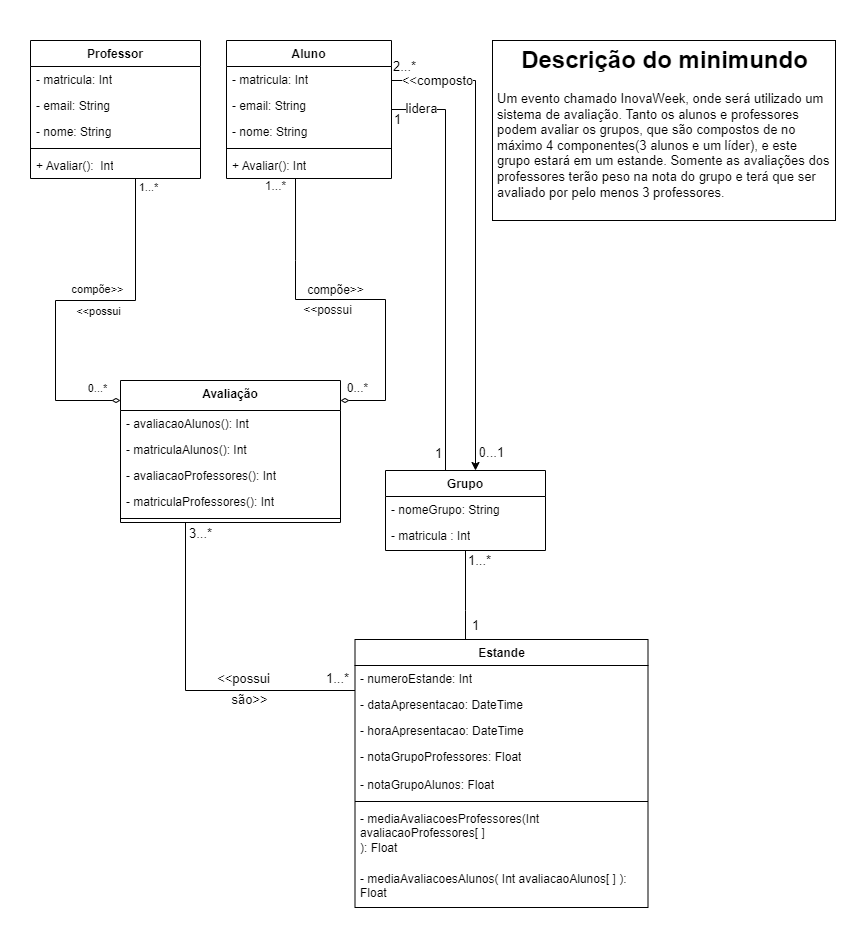

The diagram above was exported from draw.io. Its source (the exported page's mxGraphModel, read from the mxfile embedded in the PNG):
<mxGraphModel dx="683" dy="372" grid="1" gridSize="10" guides="1" tooltips="1" connect="1" arrows="1" fold="1" page="1" pageScale="1" pageWidth="827" pageHeight="1169" math="0" shadow="0">
  <root>
    <mxCell id="0" />
    <mxCell id="1" parent="0" />
    <mxCell id="Qt1BKMFeOCnHc9ZQUntC-31" style="edgeStyle=orthogonalEdgeStyle;rounded=0;orthogonalLoop=1;jettySize=auto;html=1;endArrow=none;endFill=0;" parent="1" edge="1">
      <mxGeometry relative="1" as="geometry">
        <Array as="points">
          <mxPoint x="270" y="148" />
        </Array>
        <mxPoint x="268.5" y="148" as="sourcePoint" />
        <mxPoint x="270.02857142857147" y="230" as="targetPoint" />
      </mxGeometry>
    </mxCell>
    <mxCell id="Qt1BKMFeOCnHc9ZQUntC-40" value="&lt;font style=&quot;font-size: 12px;&quot;&gt;compõe&amp;gt;&amp;gt;&lt;/font&gt;" style="edgeLabel;html=1;align=center;verticalAlign=middle;resizable=0;points=[];" parent="Qt1BKMFeOCnHc9ZQUntC-31" vertex="1" connectable="0">
      <mxGeometry x="-0.7867" relative="1" as="geometry">
        <mxPoint x="40" y="104" as="offset" />
      </mxGeometry>
    </mxCell>
    <mxCell id="Qt1BKMFeOCnHc9ZQUntC-41" value="&lt;font style=&quot;font-size: 12px;&quot;&gt;0...*&lt;/font&gt;" style="edgeLabel;html=1;align=center;verticalAlign=middle;resizable=0;points=[];" parent="Qt1BKMFeOCnHc9ZQUntC-31" vertex="1" connectable="0">
      <mxGeometry x="0.6933" y="1" relative="1" as="geometry">
        <mxPoint x="61" y="141" as="offset" />
      </mxGeometry>
    </mxCell>
    <mxCell id="c773UUwkIIUoPZp8bOb4-1" style="edgeStyle=orthogonalEdgeStyle;rounded=0;orthogonalLoop=1;jettySize=auto;html=1;endArrow=none;endFill=0;" parent="1" source="uE-dpMH4UthVh5TPI-2E-33" target="uE-dpMH4UthVh5TPI-2E-43" edge="1">
      <mxGeometry relative="1" as="geometry">
        <Array as="points">
          <mxPoint x="160" y="660" />
        </Array>
      </mxGeometry>
    </mxCell>
    <mxCell id="c773UUwkIIUoPZp8bOb4-2" value="&lt;font style=&quot;font-size: 13px;&quot;&gt;&amp;lt;&amp;lt;possui&lt;/font&gt;" style="edgeLabel;html=1;align=center;verticalAlign=middle;resizable=0;points=[];" parent="c773UUwkIIUoPZp8bOb4-1" vertex="1" connectable="0">
      <mxGeometry x="0.194" y="2" relative="1" as="geometry">
        <mxPoint x="24" y="-10" as="offset" />
      </mxGeometry>
    </mxCell>
    <mxCell id="c773UUwkIIUoPZp8bOb4-3" value="&lt;font style=&quot;font-size: 13px;&quot;&gt;são&amp;gt;&amp;gt;&lt;/font&gt;" style="edgeLabel;html=1;align=center;verticalAlign=middle;resizable=0;points=[];" parent="c773UUwkIIUoPZp8bOb4-1" vertex="1" connectable="0">
      <mxGeometry x="0.3705" y="1" relative="1" as="geometry">
        <mxPoint y="10" as="offset" />
      </mxGeometry>
    </mxCell>
    <mxCell id="c773UUwkIIUoPZp8bOb4-4" value="&lt;font style=&quot;font-size: 13px;&quot;&gt;1...*&lt;/font&gt;" style="edgeLabel;html=1;align=center;verticalAlign=middle;resizable=0;points=[];" parent="c773UUwkIIUoPZp8bOb4-1" vertex="1" connectable="0">
      <mxGeometry x="0.9001" y="1" relative="1" as="geometry">
        <mxPoint x="-1" y="-11" as="offset" />
      </mxGeometry>
    </mxCell>
    <mxCell id="c773UUwkIIUoPZp8bOb4-5" value="&lt;font style=&quot;font-size: 13px;&quot;&gt;3...*&lt;/font&gt;" style="edgeLabel;html=1;align=center;verticalAlign=middle;resizable=0;points=[];" parent="c773UUwkIIUoPZp8bOb4-1" vertex="1" connectable="0">
      <mxGeometry x="-0.9641" relative="1" as="geometry">
        <mxPoint x="15" y="5" as="offset" />
      </mxGeometry>
    </mxCell>
    <mxCell id="uE-dpMH4UthVh5TPI-2E-33" value="Avaliação" style="swimlane;fontStyle=1;align=center;verticalAlign=top;childLayout=stackLayout;horizontal=1;startSize=30;horizontalStack=0;resizeParent=1;resizeParentMax=0;resizeLast=0;collapsible=1;marginBottom=0;whiteSpace=wrap;html=1;" parent="1" vertex="1">
      <mxGeometry x="95" y="350" width="220" height="142" as="geometry" />
    </mxCell>
    <mxCell id="uE-dpMH4UthVh5TPI-2E-37" value="- avaliacaoAlunos(): Int" style="text;strokeColor=none;fillColor=none;align=left;verticalAlign=top;spacingLeft=4;spacingRight=4;overflow=hidden;rotatable=0;points=[[0,0.5],[1,0.5]];portConstraint=eastwest;whiteSpace=wrap;html=1;" parent="uE-dpMH4UthVh5TPI-2E-33" vertex="1">
      <mxGeometry y="30" width="220" height="26" as="geometry" />
    </mxCell>
    <mxCell id="uE-dpMH4UthVh5TPI-2E-53" value="- matriculaAlunos(): Int" style="text;strokeColor=none;fillColor=none;align=left;verticalAlign=top;spacingLeft=4;spacingRight=4;overflow=hidden;rotatable=0;points=[[0,0.5],[1,0.5]];portConstraint=eastwest;whiteSpace=wrap;html=1;" parent="uE-dpMH4UthVh5TPI-2E-33" vertex="1">
      <mxGeometry y="56" width="220" height="26" as="geometry" />
    </mxCell>
    <mxCell id="uE-dpMH4UthVh5TPI-2E-51" value="- avaliacaoProfessores(): Int" style="text;strokeColor=none;fillColor=none;align=left;verticalAlign=top;spacingLeft=4;spacingRight=4;overflow=hidden;rotatable=0;points=[[0,0.5],[1,0.5]];portConstraint=eastwest;whiteSpace=wrap;html=1;" parent="uE-dpMH4UthVh5TPI-2E-33" vertex="1">
      <mxGeometry y="82" width="220" height="26" as="geometry" />
    </mxCell>
    <mxCell id="uE-dpMH4UthVh5TPI-2E-42" value="- matriculaProfessores(): Int" style="text;strokeColor=none;fillColor=none;align=left;verticalAlign=top;spacingLeft=4;spacingRight=4;overflow=hidden;rotatable=0;points=[[0,0.5],[1,0.5]];portConstraint=eastwest;whiteSpace=wrap;html=1;" parent="uE-dpMH4UthVh5TPI-2E-33" vertex="1">
      <mxGeometry y="108" width="220" height="26" as="geometry" />
    </mxCell>
    <mxCell id="uE-dpMH4UthVh5TPI-2E-35" value="" style="line;strokeWidth=1;fillColor=none;align=left;verticalAlign=middle;spacingTop=-1;spacingLeft=3;spacingRight=3;rotatable=0;labelPosition=right;points=[];portConstraint=eastwest;strokeColor=inherit;" parent="uE-dpMH4UthVh5TPI-2E-33" vertex="1">
      <mxGeometry y="134" width="220" height="8" as="geometry" />
    </mxCell>
    <mxCell id="Qt1BKMFeOCnHc9ZQUntC-32" style="edgeStyle=orthogonalEdgeStyle;rounded=0;orthogonalLoop=1;jettySize=auto;html=1;endArrow=diamondThin;endFill=0;" parent="1" target="uE-dpMH4UthVh5TPI-2E-33" edge="1">
      <mxGeometry relative="1" as="geometry">
        <mxPoint x="270" y="230" as="sourcePoint" />
        <Array as="points">
          <mxPoint x="270" y="269" />
          <mxPoint x="360" y="269" />
          <mxPoint x="360" y="370" />
        </Array>
      </mxGeometry>
    </mxCell>
    <mxCell id="Qt1BKMFeOCnHc9ZQUntC-38" value="&lt;font style=&quot;font-size: 12px;&quot;&gt;&amp;lt;&amp;lt;possui&lt;/font&gt;" style="edgeLabel;html=1;align=center;verticalAlign=middle;resizable=0;points=[];" parent="Qt1BKMFeOCnHc9ZQUntC-32" vertex="1" connectable="0">
      <mxGeometry x="0.7333" relative="1" as="geometry">
        <mxPoint x="-50" y="-90" as="offset" />
      </mxGeometry>
    </mxCell>
    <mxCell id="Qt1BKMFeOCnHc9ZQUntC-39" value="&lt;font style=&quot;font-size: 12px;&quot;&gt;1...*&lt;/font&gt;" style="edgeLabel;html=1;align=center;verticalAlign=middle;resizable=0;points=[];" parent="Qt1BKMFeOCnHc9ZQUntC-32" vertex="1" connectable="0">
      <mxGeometry x="-0.8716" relative="1" as="geometry">
        <mxPoint x="-20" y="-92" as="offset" />
      </mxGeometry>
    </mxCell>
    <mxCell id="uE-dpMH4UthVh5TPI-2E-43" value="Estande" style="swimlane;fontStyle=1;align=center;verticalAlign=top;childLayout=stackLayout;horizontal=1;startSize=26;horizontalStack=0;resizeParent=1;resizeParentMax=0;resizeLast=0;collapsible=1;marginBottom=0;whiteSpace=wrap;html=1;" parent="1" vertex="1">
      <mxGeometry x="329.5" y="609" width="293" height="268" as="geometry" />
    </mxCell>
    <mxCell id="Stywcy1ySIEhhJxQaDxB-2" value="- numeroEstande: Int" style="text;strokeColor=none;fillColor=none;align=left;verticalAlign=top;spacingLeft=4;spacingRight=4;overflow=hidden;rotatable=0;points=[[0,0.5],[1,0.5]];portConstraint=eastwest;whiteSpace=wrap;html=1;" parent="uE-dpMH4UthVh5TPI-2E-43" vertex="1">
      <mxGeometry y="26" width="293" height="26" as="geometry" />
    </mxCell>
    <mxCell id="Qt1BKMFeOCnHc9ZQUntC-2" value="- dataApresentacao: DateTime" style="text;strokeColor=none;fillColor=none;align=left;verticalAlign=top;spacingLeft=4;spacingRight=4;overflow=hidden;rotatable=0;points=[[0,0.5],[1,0.5]];portConstraint=eastwest;whiteSpace=wrap;html=1;" parent="uE-dpMH4UthVh5TPI-2E-43" vertex="1">
      <mxGeometry y="52" width="293" height="26" as="geometry" />
    </mxCell>
    <mxCell id="Qt1BKMFeOCnHc9ZQUntC-1" value="- horaApresentacao: DateTime" style="text;strokeColor=none;fillColor=none;align=left;verticalAlign=top;spacingLeft=4;spacingRight=4;overflow=hidden;rotatable=0;points=[[0,0.5],[1,0.5]];portConstraint=eastwest;whiteSpace=wrap;html=1;" parent="uE-dpMH4UthVh5TPI-2E-43" vertex="1">
      <mxGeometry y="78" width="293" height="26" as="geometry" />
    </mxCell>
    <mxCell id="uE-dpMH4UthVh5TPI-2E-44" value="- notaGrupoProfessores:&amp;nbsp;Float" style="text;strokeColor=none;fillColor=none;align=left;verticalAlign=top;spacingLeft=4;spacingRight=4;overflow=hidden;rotatable=0;points=[[0,0.5],[1,0.5]];portConstraint=eastwest;whiteSpace=wrap;html=1;" parent="uE-dpMH4UthVh5TPI-2E-43" vertex="1">
      <mxGeometry y="104" width="293" height="28" as="geometry" />
    </mxCell>
    <mxCell id="Qt1BKMFeOCnHc9ZQUntC-24" value="- notaGrupoAlunos:&amp;nbsp;Float" style="text;strokeColor=none;fillColor=none;align=left;verticalAlign=top;spacingLeft=4;spacingRight=4;overflow=hidden;rotatable=0;points=[[0,0.5],[1,0.5]];portConstraint=eastwest;whiteSpace=wrap;html=1;" parent="uE-dpMH4UthVh5TPI-2E-43" vertex="1">
      <mxGeometry y="132" width="293" height="26" as="geometry" />
    </mxCell>
    <mxCell id="uE-dpMH4UthVh5TPI-2E-45" value="" style="line;strokeWidth=1;fillColor=none;align=left;verticalAlign=middle;spacingTop=-1;spacingLeft=3;spacingRight=3;rotatable=0;labelPosition=right;points=[];portConstraint=eastwest;strokeColor=inherit;" parent="uE-dpMH4UthVh5TPI-2E-43" vertex="1">
      <mxGeometry y="158" width="293" height="8" as="geometry" />
    </mxCell>
    <mxCell id="Qt1BKMFeOCnHc9ZQUntC-30" value="- mediaAvaliacoesProfessores(Int avaliacaoProfessores[ ]&lt;br&gt;): Float" style="text;strokeColor=none;fillColor=none;align=left;verticalAlign=top;spacingLeft=4;spacingRight=4;overflow=hidden;rotatable=0;points=[[0,0.5],[1,0.5]];portConstraint=eastwest;whiteSpace=wrap;html=1;" parent="uE-dpMH4UthVh5TPI-2E-43" vertex="1">
      <mxGeometry y="166" width="293" height="60" as="geometry" />
    </mxCell>
    <mxCell id="Qt1BKMFeOCnHc9ZQUntC-23" value="- mediaAvaliacoesAlunos( Int avaliacaoAlunos[ ] ):&amp;nbsp; Float" style="text;strokeColor=none;fillColor=none;align=left;verticalAlign=top;spacingLeft=4;spacingRight=4;overflow=hidden;rotatable=0;points=[[0,0.5],[1,0.5]];portConstraint=eastwest;whiteSpace=wrap;html=1;" parent="uE-dpMH4UthVh5TPI-2E-43" vertex="1">
      <mxGeometry y="226" width="293" height="42" as="geometry" />
    </mxCell>
    <mxCell id="Oa6qEMabjIctcz9IKZKd-18" style="edgeStyle=orthogonalEdgeStyle;rounded=0;orthogonalLoop=1;jettySize=auto;html=1;" parent="1" source="Stywcy1ySIEhhJxQaDxB-3" target="Oa6qEMabjIctcz9IKZKd-2" edge="1">
      <mxGeometry relative="1" as="geometry">
        <Array as="points">
          <mxPoint x="450" y="50" />
        </Array>
      </mxGeometry>
    </mxCell>
    <mxCell id="Oa6qEMabjIctcz9IKZKd-23" value="&lt;font style=&quot;font-size: 13px;&quot;&gt;0...1&lt;/font&gt;" style="edgeLabel;html=1;align=center;verticalAlign=middle;resizable=0;points=[];" parent="Oa6qEMabjIctcz9IKZKd-18" vertex="1" connectable="0">
      <mxGeometry x="0.9254" y="-1" relative="1" as="geometry">
        <mxPoint x="17" as="offset" />
      </mxGeometry>
    </mxCell>
    <mxCell id="Oa6qEMabjIctcz9IKZKd-24" value="&lt;font style=&quot;font-size: 13px;&quot;&gt;2...*&lt;/font&gt;" style="edgeLabel;html=1;align=center;verticalAlign=middle;resizable=0;points=[];" parent="Oa6qEMabjIctcz9IKZKd-18" vertex="1" connectable="0">
      <mxGeometry x="-0.9834" y="1" relative="1" as="geometry">
        <mxPoint x="9" y="-13" as="offset" />
      </mxGeometry>
    </mxCell>
    <mxCell id="Oa6qEMabjIctcz9IKZKd-25" value="&lt;font style=&quot;font-size: 13px;&quot;&gt;&amp;lt;&amp;lt;composto&lt;/font&gt;" style="edgeLabel;html=1;align=center;verticalAlign=middle;resizable=0;points=[];" parent="Oa6qEMabjIctcz9IKZKd-18" vertex="1" connectable="0">
      <mxGeometry x="-0.8299" relative="1" as="geometry">
        <mxPoint x="5" as="offset" />
      </mxGeometry>
    </mxCell>
    <mxCell id="Stywcy1ySIEhhJxQaDxB-3" value="Aluno" style="swimlane;fontStyle=1;align=center;verticalAlign=top;childLayout=stackLayout;horizontal=1;startSize=26;horizontalStack=0;resizeParent=1;resizeParentMax=0;resizeLast=0;collapsible=1;marginBottom=0;whiteSpace=wrap;html=1;" parent="1" vertex="1">
      <mxGeometry x="201" y="10" width="165" height="138" as="geometry" />
    </mxCell>
    <mxCell id="Stywcy1ySIEhhJxQaDxB-4" value="- matricula: Int" style="text;strokeColor=none;fillColor=none;align=left;verticalAlign=top;spacingLeft=4;spacingRight=4;overflow=hidden;rotatable=0;points=[[0,0.5],[1,0.5]];portConstraint=eastwest;whiteSpace=wrap;html=1;" parent="Stywcy1ySIEhhJxQaDxB-3" vertex="1">
      <mxGeometry y="26" width="165" height="26" as="geometry" />
    </mxCell>
    <mxCell id="Stywcy1ySIEhhJxQaDxB-6" value="- email: String" style="text;strokeColor=none;fillColor=none;align=left;verticalAlign=top;spacingLeft=4;spacingRight=4;overflow=hidden;rotatable=0;points=[[0,0.5],[1,0.5]];portConstraint=eastwest;whiteSpace=wrap;html=1;" parent="Stywcy1ySIEhhJxQaDxB-3" vertex="1">
      <mxGeometry y="52" width="165" height="26" as="geometry" />
    </mxCell>
    <mxCell id="Stywcy1ySIEhhJxQaDxB-5" value="- nome: String" style="text;strokeColor=none;fillColor=none;align=left;verticalAlign=top;spacingLeft=4;spacingRight=4;overflow=hidden;rotatable=0;points=[[0,0.5],[1,0.5]];portConstraint=eastwest;whiteSpace=wrap;html=1;" parent="Stywcy1ySIEhhJxQaDxB-3" vertex="1">
      <mxGeometry y="78" width="165" height="26" as="geometry" />
    </mxCell>
    <mxCell id="Stywcy1ySIEhhJxQaDxB-8" value="" style="line;strokeWidth=1;fillColor=none;align=left;verticalAlign=middle;spacingTop=-1;spacingLeft=3;spacingRight=3;rotatable=0;labelPosition=right;points=[];portConstraint=eastwest;strokeColor=inherit;" parent="Stywcy1ySIEhhJxQaDxB-3" vertex="1">
      <mxGeometry y="104" width="165" height="8" as="geometry" />
    </mxCell>
    <mxCell id="Stywcy1ySIEhhJxQaDxB-9" value="+ Avaliar(): Int" style="text;strokeColor=none;fillColor=none;align=left;verticalAlign=top;spacingLeft=4;spacingRight=4;overflow=hidden;rotatable=0;points=[[0,0.5],[1,0.5]];portConstraint=eastwest;whiteSpace=wrap;html=1;" parent="Stywcy1ySIEhhJxQaDxB-3" vertex="1">
      <mxGeometry y="112" width="165" height="26" as="geometry" />
    </mxCell>
    <mxCell id="c773UUwkIIUoPZp8bOb4-6" style="edgeStyle=orthogonalEdgeStyle;rounded=0;orthogonalLoop=1;jettySize=auto;html=1;endArrow=diamondThin;endFill=0;" parent="1" source="Stywcy1ySIEhhJxQaDxB-12" target="uE-dpMH4UthVh5TPI-2E-33" edge="1">
      <mxGeometry relative="1" as="geometry">
        <Array as="points">
          <mxPoint x="110" y="270" />
          <mxPoint x="30" y="270" />
          <mxPoint x="30" y="370" />
        </Array>
      </mxGeometry>
    </mxCell>
    <mxCell id="c773UUwkIIUoPZp8bOb4-7" value="&amp;lt;&amp;lt;possui" style="edgeLabel;html=1;align=center;verticalAlign=middle;resizable=0;points=[];" parent="c773UUwkIIUoPZp8bOb4-6" vertex="1" connectable="0">
      <mxGeometry x="-0.2315" y="1" relative="1" as="geometry">
        <mxPoint x="-18" y="10" as="offset" />
      </mxGeometry>
    </mxCell>
    <mxCell id="c773UUwkIIUoPZp8bOb4-8" value="compõe&amp;gt;&amp;gt;" style="edgeLabel;html=1;align=center;verticalAlign=middle;resizable=0;points=[];" parent="c773UUwkIIUoPZp8bOb4-6" vertex="1" connectable="0">
      <mxGeometry x="-0.1835" y="-1" relative="1" as="geometry">
        <mxPoint x="-10" y="-10" as="offset" />
      </mxGeometry>
    </mxCell>
    <mxCell id="c773UUwkIIUoPZp8bOb4-9" value="0...*" style="edgeLabel;html=1;align=center;verticalAlign=middle;resizable=0;points=[];" parent="c773UUwkIIUoPZp8bOb4-6" vertex="1" connectable="0">
      <mxGeometry x="0.8159" y="1" relative="1" as="geometry">
        <mxPoint x="10" y="-11" as="offset" />
      </mxGeometry>
    </mxCell>
    <mxCell id="c773UUwkIIUoPZp8bOb4-10" value="1...*" style="edgeLabel;html=1;align=center;verticalAlign=middle;resizable=0;points=[];" parent="c773UUwkIIUoPZp8bOb4-6" vertex="1" connectable="0">
      <mxGeometry x="-0.9496" y="-1" relative="1" as="geometry">
        <mxPoint x="14" as="offset" />
      </mxGeometry>
    </mxCell>
    <mxCell id="Stywcy1ySIEhhJxQaDxB-12" value="Professor" style="swimlane;fontStyle=1;align=center;verticalAlign=top;childLayout=stackLayout;horizontal=1;startSize=26;horizontalStack=0;resizeParent=1;resizeParentMax=0;resizeLast=0;collapsible=1;marginBottom=0;whiteSpace=wrap;html=1;" parent="1" vertex="1">
      <mxGeometry x="5" y="10" width="170" height="138" as="geometry" />
    </mxCell>
    <mxCell id="Stywcy1ySIEhhJxQaDxB-14" value="- matricula: Int" style="text;strokeColor=none;fillColor=none;align=left;verticalAlign=top;spacingLeft=4;spacingRight=4;overflow=hidden;rotatable=0;points=[[0,0.5],[1,0.5]];portConstraint=eastwest;whiteSpace=wrap;html=1;" parent="Stywcy1ySIEhhJxQaDxB-12" vertex="1">
      <mxGeometry y="26" width="170" height="26" as="geometry" />
    </mxCell>
    <mxCell id="Stywcy1ySIEhhJxQaDxB-15" value="- email: String" style="text;strokeColor=none;fillColor=none;align=left;verticalAlign=top;spacingLeft=4;spacingRight=4;overflow=hidden;rotatable=0;points=[[0,0.5],[1,0.5]];portConstraint=eastwest;whiteSpace=wrap;html=1;" parent="Stywcy1ySIEhhJxQaDxB-12" vertex="1">
      <mxGeometry y="52" width="170" height="26" as="geometry" />
    </mxCell>
    <mxCell id="Stywcy1ySIEhhJxQaDxB-16" value="- nome: String" style="text;strokeColor=none;fillColor=none;align=left;verticalAlign=top;spacingLeft=4;spacingRight=4;overflow=hidden;rotatable=0;points=[[0,0.5],[1,0.5]];portConstraint=eastwest;whiteSpace=wrap;html=1;" parent="Stywcy1ySIEhhJxQaDxB-12" vertex="1">
      <mxGeometry y="78" width="170" height="26" as="geometry" />
    </mxCell>
    <mxCell id="Stywcy1ySIEhhJxQaDxB-18" value="" style="line;strokeWidth=1;fillColor=none;align=left;verticalAlign=middle;spacingTop=-1;spacingLeft=3;spacingRight=3;rotatable=0;labelPosition=right;points=[];portConstraint=eastwest;strokeColor=inherit;" parent="Stywcy1ySIEhhJxQaDxB-12" vertex="1">
      <mxGeometry y="104" width="170" height="8" as="geometry" />
    </mxCell>
    <mxCell id="Stywcy1ySIEhhJxQaDxB-19" value="+ Avaliar():&amp;nbsp; Int" style="text;strokeColor=none;fillColor=none;align=left;verticalAlign=top;spacingLeft=4;spacingRight=4;overflow=hidden;rotatable=0;points=[[0,0.5],[1,0.5]];portConstraint=eastwest;whiteSpace=wrap;html=1;" parent="Stywcy1ySIEhhJxQaDxB-12" vertex="1">
      <mxGeometry y="112" width="170" height="26" as="geometry" />
    </mxCell>
    <mxCell id="Stywcy1ySIEhhJxQaDxB-20" value="&lt;h1 style=&quot;text-align: center;&quot;&gt;Descrição do minimundo&lt;/h1&gt;&lt;p&gt;&lt;span style=&quot;font-size: 13px;&quot;&gt;Um evento chamado InovaWeek, onde será utilizado um sistema&amp;nbsp;de avaliação. Tanto os alunos e professores podem avaliar os grupos, que são compostos de no máximo 4 componentes(3 alunos e um líder), e este grupo estará em um estande. Somente as avaliações dos professores terão peso na nota do grupo e terá que ser avaliado por pelo menos 3 professores.&lt;/span&gt;&lt;/p&gt;" style="text;html=1;strokeColor=default;fillColor=default;spacing=5;spacingTop=-20;whiteSpace=wrap;overflow=hidden;rounded=0;" parent="1" vertex="1">
      <mxGeometry x="467" y="10" width="343" height="180" as="geometry" />
    </mxCell>
    <mxCell id="Oa6qEMabjIctcz9IKZKd-12" style="edgeStyle=orthogonalEdgeStyle;rounded=0;orthogonalLoop=1;jettySize=auto;html=1;endArrow=none;endFill=0;" parent="1" source="Oa6qEMabjIctcz9IKZKd-2" target="uE-dpMH4UthVh5TPI-2E-43" edge="1">
      <mxGeometry relative="1" as="geometry">
        <Array as="points">
          <mxPoint x="440" y="580" />
          <mxPoint x="440" y="580" />
        </Array>
      </mxGeometry>
    </mxCell>
    <mxCell id="PtoR4CuoCz9s4_ZEGG7F-1" value="&lt;font style=&quot;font-size: 13px;&quot;&gt;1...*&lt;/font&gt;" style="edgeLabel;html=1;align=center;verticalAlign=middle;resizable=0;points=[];" parent="Oa6qEMabjIctcz9IKZKd-12" vertex="1" connectable="0">
      <mxGeometry x="-0.829" relative="1" as="geometry">
        <mxPoint x="14" y="2" as="offset" />
      </mxGeometry>
    </mxCell>
    <mxCell id="PtoR4CuoCz9s4_ZEGG7F-2" value="&lt;font style=&quot;font-size: 13px;&quot;&gt;1&lt;/font&gt;" style="edgeLabel;html=1;align=center;verticalAlign=middle;resizable=0;points=[];" parent="Oa6qEMabjIctcz9IKZKd-12" vertex="1" connectable="0">
      <mxGeometry x="0.6754" relative="1" as="geometry">
        <mxPoint x="10" as="offset" />
      </mxGeometry>
    </mxCell>
    <mxCell id="Oa6qEMabjIctcz9IKZKd-19" style="edgeStyle=orthogonalEdgeStyle;rounded=0;orthogonalLoop=1;jettySize=auto;html=1;endArrow=none;endFill=0;" parent="1" source="Oa6qEMabjIctcz9IKZKd-2" target="Stywcy1ySIEhhJxQaDxB-3" edge="1">
      <mxGeometry relative="1" as="geometry">
        <Array as="points">
          <mxPoint x="420" y="79" />
        </Array>
      </mxGeometry>
    </mxCell>
    <mxCell id="Oa6qEMabjIctcz9IKZKd-20" value="&lt;font style=&quot;font-size: 13px;&quot;&gt;lidera&lt;/font&gt;" style="edgeLabel;html=1;align=center;verticalAlign=middle;resizable=0;points=[];" parent="Oa6qEMabjIctcz9IKZKd-19" vertex="1" connectable="0">
      <mxGeometry x="0.8841" y="-2" relative="1" as="geometry">
        <mxPoint x="6" y="1" as="offset" />
      </mxGeometry>
    </mxCell>
    <mxCell id="Oa6qEMabjIctcz9IKZKd-21" value="&lt;font style=&quot;font-size: 13px;&quot;&gt;1&lt;/font&gt;" style="edgeLabel;html=1;align=center;verticalAlign=middle;resizable=0;points=[];" parent="Oa6qEMabjIctcz9IKZKd-19" vertex="1" connectable="0">
      <mxGeometry x="0.9444" relative="1" as="geometry">
        <mxPoint x="-6" y="10" as="offset" />
      </mxGeometry>
    </mxCell>
    <mxCell id="Oa6qEMabjIctcz9IKZKd-22" value="&lt;font style=&quot;font-size: 13px;&quot;&gt;1&lt;/font&gt;" style="edgeLabel;html=1;align=center;verticalAlign=middle;resizable=0;points=[];" parent="Oa6qEMabjIctcz9IKZKd-19" vertex="1" connectable="0">
      <mxGeometry x="-0.9547" relative="1" as="geometry">
        <mxPoint x="-7" y="-8" as="offset" />
      </mxGeometry>
    </mxCell>
    <mxCell id="Oa6qEMabjIctcz9IKZKd-2" value="Grupo" style="swimlane;fontStyle=1;align=center;verticalAlign=top;childLayout=stackLayout;horizontal=1;startSize=26;horizontalStack=0;resizeParent=1;resizeParentMax=0;resizeLast=0;collapsible=1;marginBottom=0;whiteSpace=wrap;html=1;" parent="1" vertex="1">
      <mxGeometry x="360" y="440" width="160" height="80" as="geometry" />
    </mxCell>
    <mxCell id="Oa6qEMabjIctcz9IKZKd-3" value="- nomeGrupo: String" style="text;strokeColor=none;fillColor=none;align=left;verticalAlign=top;spacingLeft=4;spacingRight=4;overflow=hidden;rotatable=0;points=[[0,0.5],[1,0.5]];portConstraint=eastwest;whiteSpace=wrap;html=1;" parent="Oa6qEMabjIctcz9IKZKd-2" vertex="1">
      <mxGeometry y="26" width="160" height="26" as="geometry" />
    </mxCell>
    <mxCell id="Oa6qEMabjIctcz9IKZKd-8" value="- matricula : Int" style="text;strokeColor=none;fillColor=none;align=left;verticalAlign=top;spacingLeft=4;spacingRight=4;overflow=hidden;rotatable=0;points=[[0,0.5],[1,0.5]];portConstraint=eastwest;whiteSpace=wrap;html=1;" parent="Oa6qEMabjIctcz9IKZKd-2" vertex="1">
      <mxGeometry y="52" width="160" height="28" as="geometry" />
    </mxCell>
  </root>
</mxGraphModel>